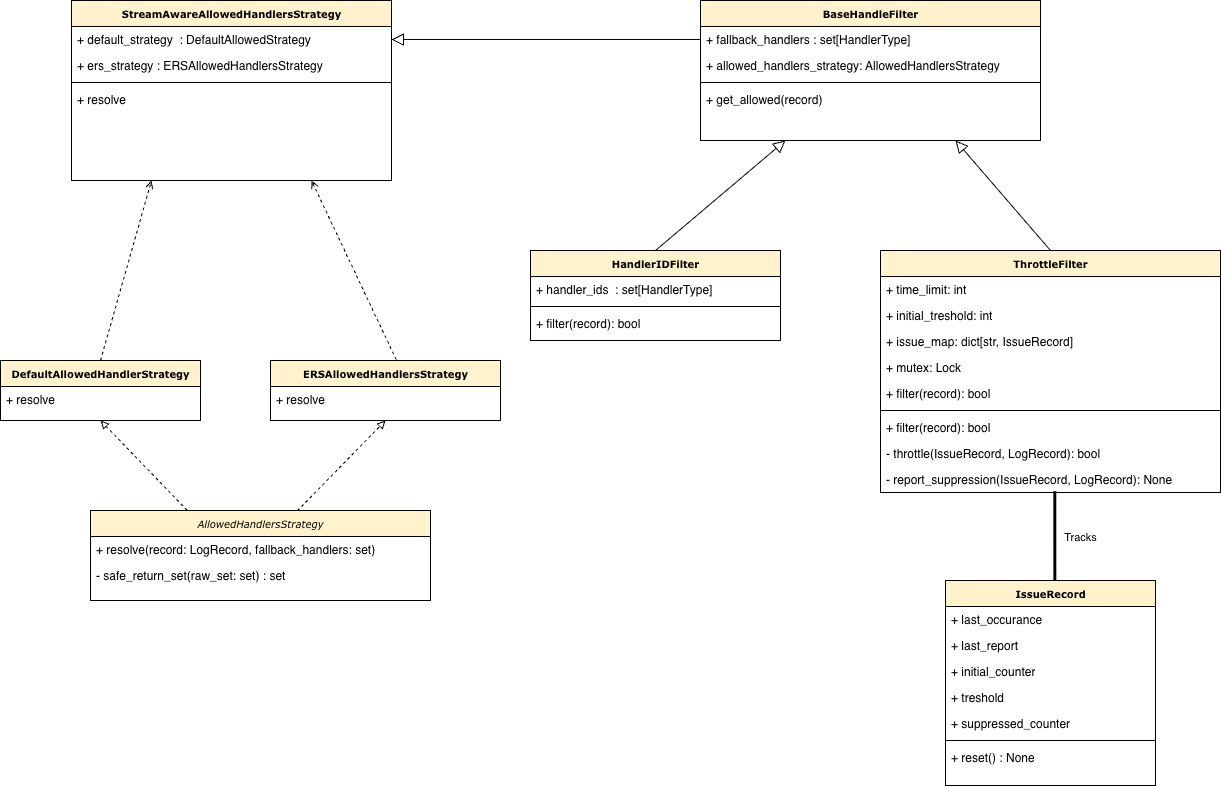

The diagram above was exported from draw.io. Its source (the exported page's mxGraphModel, read from the mxfile embedded in the PNG):
<mxGraphModel dx="2037" dy="1351" grid="1" gridSize="10" guides="1" tooltips="1" connect="1" arrows="1" fold="1" page="1" pageScale="1" pageWidth="827" pageHeight="1169" math="0" shadow="0">
  <root>
    <mxCell id="0" />
    <mxCell id="1" parent="0" />
    <mxCell id="2" parent="1" style="swimlane;html=1;fontStyle=0;childLayout=stackLayout;horizontal=1;startSize=26;fillColor=#FFF2CC;horizontalStack=0;resizeParent=1;resizeLast=0;collapsible=1;marginBottom=0;swimlaneFillColor=#ffffff;rounded=0;shadow=0;comic=0;labelBackgroundColor=none;strokeWidth=1;fontFamily=Verdana;fontSize=10;align=center;" value="&lt;b&gt;BaseHandleFilter&lt;/b&gt;" vertex="1">
      <mxGeometry height="140" width="340" x="750" y="39.97" as="geometry" />
    </mxCell>
    <mxCell id="3" parent="2" style="text;html=1;strokeColor=none;fillColor=none;align=left;verticalAlign=top;spacingLeft=4;spacingRight=4;whiteSpace=wrap;overflow=hidden;rotatable=0;points=[[0,0.5],[1,0.5]];portConstraint=eastwest;" value="+ fallback_handlers : set[HandlerType]" vertex="1">
      <mxGeometry height="26" width="340" y="26" as="geometry" />
    </mxCell>
    <mxCell id="4" parent="2" style="text;html=1;strokeColor=none;fillColor=none;align=left;verticalAlign=top;spacingLeft=4;spacingRight=4;whiteSpace=wrap;overflow=hidden;rotatable=0;points=[[0,0.5],[1,0.5]];portConstraint=eastwest;" value="+ allowed_handlers_strategy: AllowedHandlersStrategy" vertex="1">
      <mxGeometry height="26" width="340" y="52" as="geometry" />
    </mxCell>
    <mxCell id="5" parent="2" style="line;strokeWidth=1;fillColor=none;align=left;verticalAlign=middle;spacingTop=-1;spacingLeft=3;spacingRight=3;rotatable=0;labelPosition=right;points=[];portConstraint=eastwest;strokeColor=inherit;" value="" vertex="1">
      <mxGeometry height="8" width="340" y="78" as="geometry" />
    </mxCell>
    <mxCell id="6" parent="2" style="text;html=1;strokeColor=none;fillColor=none;align=left;verticalAlign=top;spacingLeft=4;spacingRight=4;whiteSpace=wrap;overflow=hidden;rotatable=0;points=[[0,0.5],[1,0.5]];portConstraint=eastwest;" value="+ get_allowed(record)" vertex="1">
      <mxGeometry height="26" width="340" y="86" as="geometry" />
    </mxCell>
    <mxCell id="7" parent="1" style="swimlane;html=1;fontStyle=0;childLayout=stackLayout;horizontal=1;startSize=26;fillColor=#FFF2CC;horizontalStack=0;resizeParent=1;resizeLast=0;collapsible=1;marginBottom=0;swimlaneFillColor=#ffffff;rounded=0;shadow=0;comic=0;labelBackgroundColor=none;strokeWidth=1;fontFamily=Verdana;fontSize=10;align=center;" value="&lt;b&gt;HandlerIDFilter&lt;/b&gt;" vertex="1">
      <mxGeometry height="90" width="250" x="580" y="290" as="geometry" />
    </mxCell>
    <mxCell id="8" parent="7" style="text;html=1;strokeColor=none;fillColor=none;align=left;verticalAlign=top;spacingLeft=4;spacingRight=4;whiteSpace=wrap;overflow=hidden;rotatable=0;points=[[0,0.5],[1,0.5]];portConstraint=eastwest;" value="+ handler_ids&amp;nbsp; : set[HandlerType]" vertex="1">
      <mxGeometry height="26" width="250" y="26" as="geometry" />
    </mxCell>
    <mxCell id="9" parent="7" style="line;strokeWidth=1;fillColor=none;align=left;verticalAlign=middle;spacingTop=-1;spacingLeft=3;spacingRight=3;rotatable=0;labelPosition=right;points=[];portConstraint=eastwest;strokeColor=inherit;" value="" vertex="1">
      <mxGeometry height="8" width="250" y="52" as="geometry" />
    </mxCell>
    <mxCell id="10" parent="7" style="text;html=1;strokeColor=none;fillColor=none;align=left;verticalAlign=top;spacingLeft=4;spacingRight=4;whiteSpace=wrap;overflow=hidden;rotatable=0;points=[[0,0.5],[1,0.5]];portConstraint=eastwest;" value="+ filter(record): bool" vertex="1">
      <mxGeometry height="26" width="250" y="60" as="geometry" />
    </mxCell>
    <mxCell id="11" parent="1" style="swimlane;html=1;fontStyle=0;childLayout=stackLayout;horizontal=1;startSize=26;fillColor=#FFF2CC;horizontalStack=0;resizeParent=1;resizeLast=0;collapsible=1;marginBottom=0;swimlaneFillColor=#ffffff;rounded=0;shadow=0;comic=0;labelBackgroundColor=none;strokeWidth=1;fontFamily=Verdana;fontSize=10;align=center;" value="&lt;b&gt;ThrottleFilter&lt;/b&gt;" vertex="1">
      <mxGeometry height="242" width="340" x="930" y="290" as="geometry" />
    </mxCell>
    <mxCell id="12" parent="11" style="text;html=1;strokeColor=none;fillColor=none;align=left;verticalAlign=top;spacingLeft=4;spacingRight=4;whiteSpace=wrap;overflow=hidden;rotatable=0;points=[[0,0.5],[1,0.5]];portConstraint=eastwest;" value="+ time_limit: int" vertex="1">
      <mxGeometry height="26" width="340" y="26" as="geometry" />
    </mxCell>
    <mxCell id="13" parent="11" style="text;html=1;strokeColor=none;fillColor=none;align=left;verticalAlign=top;spacingLeft=4;spacingRight=4;whiteSpace=wrap;overflow=hidden;rotatable=0;points=[[0,0.5],[1,0.5]];portConstraint=eastwest;" value="+ initial_treshold: int" vertex="1">
      <mxGeometry height="26" width="340" y="52" as="geometry" />
    </mxCell>
    <mxCell id="14" parent="11" style="text;html=1;strokeColor=none;fillColor=none;align=left;verticalAlign=top;spacingLeft=4;spacingRight=4;whiteSpace=wrap;overflow=hidden;rotatable=0;points=[[0,0.5],[1,0.5]];portConstraint=eastwest;" value="+ issue_map: dict[str, IssueRecord]" vertex="1">
      <mxGeometry height="26" width="340" y="78" as="geometry" />
    </mxCell>
    <mxCell id="15" parent="11" style="text;html=1;strokeColor=none;fillColor=none;align=left;verticalAlign=top;spacingLeft=4;spacingRight=4;whiteSpace=wrap;overflow=hidden;rotatable=0;points=[[0,0.5],[1,0.5]];portConstraint=eastwest;" value="+ mutex: Lock" vertex="1">
      <mxGeometry height="26" width="340" y="104" as="geometry" />
    </mxCell>
    <mxCell id="16" parent="11" style="text;html=1;strokeColor=none;fillColor=none;align=left;verticalAlign=top;spacingLeft=4;spacingRight=4;whiteSpace=wrap;overflow=hidden;rotatable=0;points=[[0,0.5],[1,0.5]];portConstraint=eastwest;" value="+ filter(record): bool" vertex="1">
      <mxGeometry height="26" width="340" y="130" as="geometry" />
    </mxCell>
    <mxCell id="17" parent="11" style="line;strokeWidth=1;fillColor=none;align=left;verticalAlign=middle;spacingTop=-1;spacingLeft=3;spacingRight=3;rotatable=0;labelPosition=right;points=[];portConstraint=eastwest;strokeColor=inherit;" value="" vertex="1">
      <mxGeometry height="8" width="340" y="156" as="geometry" />
    </mxCell>
    <mxCell id="18" parent="11" style="text;html=1;strokeColor=none;fillColor=none;align=left;verticalAlign=top;spacingLeft=4;spacingRight=4;whiteSpace=wrap;overflow=hidden;rotatable=0;points=[[0,0.5],[1,0.5]];portConstraint=eastwest;" value="+ filter(record): bool" vertex="1">
      <mxGeometry height="26" width="340" y="164" as="geometry" />
    </mxCell>
    <mxCell id="19" parent="11" style="text;html=1;strokeColor=none;fillColor=none;align=left;verticalAlign=top;spacingLeft=4;spacingRight=4;whiteSpace=wrap;overflow=hidden;rotatable=0;points=[[0,0.5],[1,0.5]];portConstraint=eastwest;" value="- throttle(IssueRecord, LogRecord): bool" vertex="1">
      <mxGeometry height="26" width="340" y="190" as="geometry" />
    </mxCell>
    <mxCell id="20" parent="11" style="text;html=1;strokeColor=none;fillColor=none;align=left;verticalAlign=top;spacingLeft=4;spacingRight=4;whiteSpace=wrap;overflow=hidden;rotatable=0;points=[[0,0.5],[1,0.5]];portConstraint=eastwest;" value="- report_suppression(IssueRecord, LogRecord): None" vertex="1">
      <mxGeometry height="26" width="340" y="216" as="geometry" />
    </mxCell>
    <mxCell id="21" parent="1" style="swimlane;html=1;fontStyle=0;childLayout=stackLayout;horizontal=1;startSize=26;fillColor=#FFF2CC;horizontalStack=0;resizeParent=1;resizeLast=0;collapsible=1;marginBottom=0;swimlaneFillColor=#ffffff;rounded=0;shadow=0;comic=0;labelBackgroundColor=none;strokeWidth=1;fontFamily=Verdana;fontSize=10;align=center;" value="&lt;b&gt;IssueRecord&lt;/b&gt;" vertex="1">
      <mxGeometry height="205" width="210" x="995" y="620" as="geometry" />
    </mxCell>
    <mxCell id="22" parent="21" style="text;html=1;strokeColor=none;fillColor=none;align=left;verticalAlign=top;spacingLeft=4;spacingRight=4;whiteSpace=wrap;overflow=hidden;rotatable=0;points=[[0,0.5],[1,0.5]];portConstraint=eastwest;" value="+ last_occurance" vertex="1">
      <mxGeometry height="26" width="210" y="26" as="geometry" />
    </mxCell>
    <mxCell id="23" parent="21" style="text;html=1;strokeColor=none;fillColor=none;align=left;verticalAlign=top;spacingLeft=4;spacingRight=4;whiteSpace=wrap;overflow=hidden;rotatable=0;points=[[0,0.5],[1,0.5]];portConstraint=eastwest;" value="+ last_report" vertex="1">
      <mxGeometry height="26" width="210" y="52" as="geometry" />
    </mxCell>
    <mxCell id="24" parent="21" style="text;html=1;strokeColor=none;fillColor=none;align=left;verticalAlign=top;spacingLeft=4;spacingRight=4;whiteSpace=wrap;overflow=hidden;rotatable=0;points=[[0,0.5],[1,0.5]];portConstraint=eastwest;" value="+ initial_counter" vertex="1">
      <mxGeometry height="26" width="210" y="78" as="geometry" />
    </mxCell>
    <mxCell id="25" parent="21" style="text;html=1;strokeColor=none;fillColor=none;align=left;verticalAlign=top;spacingLeft=4;spacingRight=4;whiteSpace=wrap;overflow=hidden;rotatable=0;points=[[0,0.5],[1,0.5]];portConstraint=eastwest;" value="+ treshold" vertex="1">
      <mxGeometry height="26" width="210" y="104" as="geometry" />
    </mxCell>
    <mxCell id="26" parent="21" style="text;html=1;strokeColor=none;fillColor=none;align=left;verticalAlign=top;spacingLeft=4;spacingRight=4;whiteSpace=wrap;overflow=hidden;rotatable=0;points=[[0,0.5],[1,0.5]];portConstraint=eastwest;" value="+ suppressed_counter" vertex="1">
      <mxGeometry height="26" width="210" y="130" as="geometry" />
    </mxCell>
    <mxCell id="27" parent="21" style="line;strokeWidth=1;fillColor=none;align=left;verticalAlign=middle;spacingTop=-1;spacingLeft=3;spacingRight=3;rotatable=0;labelPosition=right;points=[];portConstraint=eastwest;strokeColor=inherit;" value="" vertex="1">
      <mxGeometry height="8" width="210" y="156" as="geometry" />
    </mxCell>
    <mxCell id="28" parent="21" style="text;html=1;strokeColor=none;fillColor=none;align=left;verticalAlign=top;spacingLeft=4;spacingRight=4;whiteSpace=wrap;overflow=hidden;rotatable=0;points=[[0,0.5],[1,0.5]];portConstraint=eastwest;" value="+ reset() : None" vertex="1">
      <mxGeometry height="26" width="210" y="164" as="geometry" />
    </mxCell>
    <mxCell id="29" edge="1" parent="1" source="7" style="endArrow=block;endSize=10;endFill=0;shadow=0;strokeWidth=1;rounded=0;elbow=vertical;entryX=0.25;entryY=1;entryDx=0;entryDy=0;exitX=0.5;exitY=0;exitDx=0;exitDy=0;" target="2" value="">
      <mxGeometry relative="1" width="160" as="geometry">
        <mxPoint x="615" y="300" as="sourcePoint" />
        <mxPoint x="890" y="820" as="targetPoint" />
      </mxGeometry>
    </mxCell>
    <mxCell id="30" edge="1" parent="1" source="11" style="endArrow=block;endSize=10;endFill=0;shadow=0;strokeWidth=1;rounded=0;elbow=vertical;exitX=0.5;exitY=0;exitDx=0;exitDy=0;entryX=0.75;entryY=1;entryDx=0;entryDy=0;" target="2" value="">
      <mxGeometry relative="1" width="160" as="geometry">
        <mxPoint x="685" y="350" as="sourcePoint" />
        <mxPoint x="960" y="180" as="targetPoint" />
      </mxGeometry>
    </mxCell>
    <mxCell id="31" edge="1" parent="1" source="21" style="endArrow=none;startArrow=none;endFill=0;startFill=0;endSize=8;html=1;verticalAlign=bottom;labelBackgroundColor=none;strokeWidth=3;rounded=0;entryX=0.514;entryY=0.97;entryDx=0;entryDy=0;entryPerimeter=0;exitX=0.523;exitY=0;exitDx=0;exitDy=0;exitPerimeter=0;" target="20" value="Tracks">
      <mxGeometry relative="1" width="160" x="-0.239" y="-25" as="geometry">
        <mxPoint as="offset" />
        <mxPoint x="850" y="540" as="sourcePoint" />
        <mxPoint x="1010" y="540" as="targetPoint" />
      </mxGeometry>
    </mxCell>
    <mxCell id="32" parent="1" style="swimlane;html=1;fontStyle=0;childLayout=stackLayout;horizontal=1;startSize=26;fillColor=#FFF2CC;horizontalStack=0;resizeParent=1;resizeLast=0;collapsible=1;marginBottom=0;swimlaneFillColor=#ffffff;rounded=0;shadow=0;comic=0;labelBackgroundColor=none;strokeWidth=1;fontFamily=Verdana;fontSize=10;align=center;" value="&lt;b&gt;StreamAwareAllowedHandlersStrategy&lt;/b&gt;" vertex="1">
      <mxGeometry height="180.03" width="320" x="121" y="39.97" as="geometry" />
    </mxCell>
    <mxCell id="33" parent="32" style="text;html=1;strokeColor=none;fillColor=none;align=left;verticalAlign=top;spacingLeft=4;spacingRight=4;whiteSpace=wrap;overflow=hidden;rotatable=0;points=[[0,0.5],[1,0.5]];portConstraint=eastwest;" value="+ default_strategy&amp;nbsp; : DefaultAllowedStrategy" vertex="1">
      <mxGeometry height="26" width="320" y="26" as="geometry" />
    </mxCell>
    <mxCell id="34" parent="32" style="text;html=1;strokeColor=none;fillColor=none;align=left;verticalAlign=top;spacingLeft=4;spacingRight=4;whiteSpace=wrap;overflow=hidden;rotatable=0;points=[[0,0.5],[1,0.5]];portConstraint=eastwest;" value="+ ers_strategy : ERSAllowedHandlersStrategy" vertex="1">
      <mxGeometry height="26" width="320" y="52" as="geometry" />
    </mxCell>
    <mxCell id="35" parent="32" style="line;strokeWidth=1;fillColor=none;align=left;verticalAlign=middle;spacingTop=-1;spacingLeft=3;spacingRight=3;rotatable=0;labelPosition=right;points=[];portConstraint=eastwest;strokeColor=inherit;" value="" vertex="1">
      <mxGeometry height="8" width="320" y="78" as="geometry" />
    </mxCell>
    <mxCell id="36" parent="32" style="text;html=1;strokeColor=none;fillColor=none;align=left;verticalAlign=top;spacingLeft=4;spacingRight=4;whiteSpace=wrap;overflow=hidden;rotatable=0;points=[[0,0.5],[1,0.5]];portConstraint=eastwest;" value="+ resolve" vertex="1">
      <mxGeometry height="26" width="320" y="86" as="geometry" />
    </mxCell>
    <mxCell id="37" parent="1" style="swimlane;html=1;fontStyle=0;childLayout=stackLayout;horizontal=1;startSize=26;fillColor=#FFF2CC;horizontalStack=0;resizeParent=1;resizeLast=0;collapsible=1;marginBottom=0;swimlaneFillColor=#ffffff;rounded=0;shadow=0;comic=0;labelBackgroundColor=none;strokeWidth=1;fontFamily=Verdana;fontSize=10;align=center;" value="&lt;b&gt;ERSAllowedHandlersStrategy&lt;/b&gt;" vertex="1">
      <mxGeometry height="60" width="230" x="320" y="400" as="geometry" />
    </mxCell>
    <mxCell id="38" parent="37" style="text;html=1;strokeColor=none;fillColor=none;align=left;verticalAlign=top;spacingLeft=4;spacingRight=4;whiteSpace=wrap;overflow=hidden;rotatable=0;points=[[0,0.5],[1,0.5]];portConstraint=eastwest;" value="+ resolve" vertex="1">
      <mxGeometry height="26" width="230" y="26" as="geometry" />
    </mxCell>
    <mxCell id="39" parent="1" style="swimlane;html=1;fontStyle=0;childLayout=stackLayout;horizontal=1;startSize=26;fillColor=#FFF2CC;horizontalStack=0;resizeParent=1;resizeLast=0;collapsible=1;marginBottom=0;swimlaneFillColor=#ffffff;rounded=0;shadow=0;comic=0;labelBackgroundColor=none;strokeWidth=1;fontFamily=Verdana;fontSize=10;align=center;" value="&lt;i&gt;AllowedHandlersStrategy&lt;/i&gt;" vertex="1">
      <mxGeometry height="90" width="340" x="140" y="550" as="geometry" />
    </mxCell>
    <mxCell id="40" parent="39" style="text;html=1;strokeColor=none;fillColor=none;align=left;verticalAlign=top;spacingLeft=4;spacingRight=4;whiteSpace=wrap;overflow=hidden;rotatable=0;points=[[0,0.5],[1,0.5]];portConstraint=eastwest;" value="+ resolve(record: LogRecord, fallback_handlers: set)&lt;div&gt;&lt;br&gt;&lt;/div&gt;" vertex="1">
      <mxGeometry height="26" width="340" y="26" as="geometry" />
    </mxCell>
    <mxCell id="41" parent="39" style="text;html=1;strokeColor=none;fillColor=none;align=left;verticalAlign=top;spacingLeft=4;spacingRight=4;whiteSpace=wrap;overflow=hidden;rotatable=0;points=[[0,0.5],[1,0.5]];portConstraint=eastwest;" value="&lt;div&gt;- safe_return_set(raw_set: set) : set&amp;nbsp;&lt;/div&gt;" vertex="1">
      <mxGeometry height="26" width="340" y="52" as="geometry" />
    </mxCell>
    <mxCell id="42" parent="1" style="swimlane;html=1;fontStyle=0;childLayout=stackLayout;horizontal=1;startSize=26;fillColor=#FFF2CC;horizontalStack=0;resizeParent=1;resizeLast=0;collapsible=1;marginBottom=0;swimlaneFillColor=#ffffff;rounded=0;shadow=0;comic=0;labelBackgroundColor=none;strokeWidth=1;fontFamily=Verdana;fontSize=10;align=center;" value="&lt;b&gt;DefaultAllowedHandlerStrategy&lt;/b&gt;" vertex="1">
      <mxGeometry height="60" width="200" x="50" y="400" as="geometry" />
    </mxCell>
    <mxCell id="43" parent="42" style="text;html=1;strokeColor=none;fillColor=none;align=left;verticalAlign=top;spacingLeft=4;spacingRight=4;whiteSpace=wrap;overflow=hidden;rotatable=0;points=[[0,0.5],[1,0.5]];portConstraint=eastwest;" value="+ resolve" vertex="1">
      <mxGeometry height="26" width="200" y="26" as="geometry" />
    </mxCell>
    <mxCell id="44" edge="1" parent="1" source="39" style="html=1;labelBackgroundColor=#ffffff;jettySize=auto;orthogonalLoop=1;fontSize=14;rounded=0;jumpStyle=gap;startArrow=none;endArrow=block;endFill=0;dashed=1;strokeWidth=1;exitX=0.284;exitY=-0.003;exitDx=0;exitDy=0;exitPerimeter=0;entryX=0.5;entryY=1;entryDx=0;entryDy=0;" target="42" value="">
      <mxGeometry height="48" relative="1" width="48" as="geometry">
        <mxPoint x="400" y="698" as="sourcePoint" />
        <mxPoint x="130" y="600" as="targetPoint" />
      </mxGeometry>
    </mxCell>
    <mxCell id="45" edge="1" parent="1" source="39" style="html=1;labelBackgroundColor=#ffffff;jettySize=auto;orthogonalLoop=1;fontSize=14;rounded=0;jumpStyle=gap;startArrow=none;endArrow=block;endFill=0;dashed=1;strokeWidth=1;exitX=0.608;exitY=0.005;exitDx=0;exitDy=0;exitPerimeter=0;entryX=0.5;entryY=1;entryDx=0;entryDy=0;" target="37" value="">
      <mxGeometry height="48" relative="1" width="48" as="geometry">
        <mxPoint x="297" y="670" as="sourcePoint" />
        <mxPoint x="480" y="500" as="targetPoint" />
      </mxGeometry>
    </mxCell>
    <mxCell id="46" edge="1" parent="1" source="42" style="html=1;labelBackgroundColor=#ffffff;jettySize=auto;orthogonalLoop=1;fontSize=14;rounded=0;jumpStyle=gap;startArrow=none;endArrow=open;endFill=0;dashed=1;strokeWidth=1;exitX=0.5;exitY=0;exitDx=0;exitDy=0;entryX=0.25;entryY=1;entryDx=0;entryDy=0;" target="32" value="">
      <mxGeometry height="48" relative="1" width="48" as="geometry">
        <mxPoint x="197" y="360" as="sourcePoint" />
        <mxPoint x="100" y="220" as="targetPoint" />
      </mxGeometry>
    </mxCell>
    <mxCell id="47" edge="1" parent="1" source="37" style="html=1;labelBackgroundColor=#ffffff;jettySize=auto;orthogonalLoop=1;fontSize=14;rounded=0;jumpStyle=gap;startArrow=none;endArrow=open;endFill=0;dashed=1;strokeWidth=1;exitX=0.547;exitY=-0.011;exitDx=0;exitDy=0;exitPerimeter=0;entryX=0.75;entryY=1;entryDx=0;entryDy=0;" target="32" value="">
      <mxGeometry height="48" relative="1" width="48" as="geometry">
        <mxPoint x="227" y="380" as="sourcePoint" />
        <mxPoint x="210" y="220" as="targetPoint" />
      </mxGeometry>
    </mxCell>
    <mxCell id="48" edge="1" parent="1" source="3" style="endArrow=block;endSize=10;endFill=0;shadow=0;strokeWidth=1;rounded=0;elbow=vertical;exitX=0;exitY=0.5;exitDx=0;exitDy=0;entryX=1;entryY=0.5;entryDx=0;entryDy=0;" target="33" value="">
      <mxGeometry relative="1" width="160" as="geometry">
        <mxPoint x="1130" y="320" as="sourcePoint" />
        <mxPoint x="450" y="79" as="targetPoint" />
      </mxGeometry>
    </mxCell>
  </root>
</mxGraphModel>